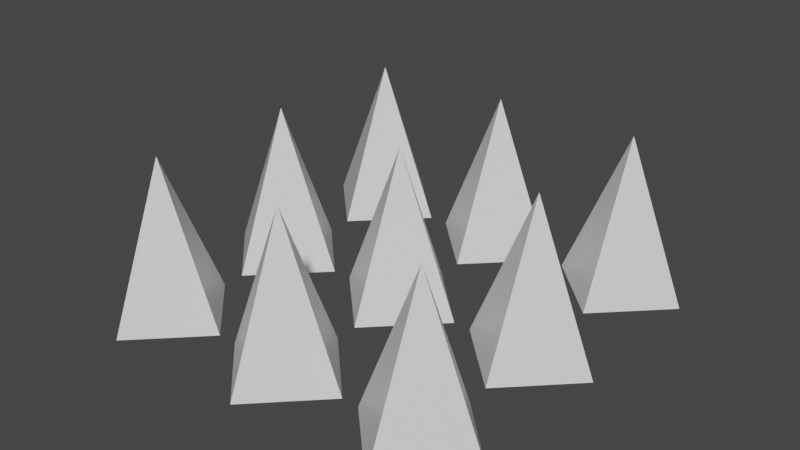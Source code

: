 # Source: spikes.blend  (saved by Blender 2.81.16; exported with 4.5.12 LTS)
import bpy
from mathutils import Matrix  # noqa: F401  (used for matrix-valued properties, if any)

bpy.ops.wm.read_factory_settings(use_empty=True)
scene = bpy.context.scene
scene.name = 'Scene'

# ---- collections
col_collection = bpy.data.collections.new('Collection'); scene.collection.children.link(col_collection)

# ---- materials (node trees are filled in below, after node groups)
mat_material = bpy.data.materials.new('Material')
mat_material.alpha_threshold = 0.0
mat_material.use_transparent_shadow = False
mat_material.line_color = (0.0, 0.0, 0.0, 1.0)

# ---- material node trees
mat_material.use_nodes = True; mat_material.node_tree.nodes.clear()
_N = mat_material.node_tree.nodes; _L = mat_material.node_tree.links
n0 = _N.new('ShaderNodeOutputMaterial'); n0.name = 'Material Output'; n0.location = (300, 300)
n1 = _N.new('ShaderNodeBsdfPrincipled'); n1.name = 'Principled BSDF'; n1.location = (10, 300)
n1.distribution = 'GGX'
n1.subsurface_method = 'BURLEY'
n1.inputs[2].default_value = 0.4
n1.inputs[3].default_value = 1.45
n1.inputs[27].default_value = (0.0, 0.0, 0.0, 1.0)
n1.inputs[28].default_value = 1.0
_L.new(n1.outputs[0], n0.inputs[0])
n0.is_active_output = True

# ---- world
world_world = bpy.data.worlds.new('World'); scene.world = world_world
world_world.use_nodes = True; world_world.node_tree.nodes.clear()
_N = world_world.node_tree.nodes; _L = world_world.node_tree.links
n0 = _N.new('ShaderNodeOutputWorld'); n0.name = 'World Output'; n0.location = (300, 300)
n1 = _N.new('ShaderNodeBackground'); n1.name = 'Background'; n1.location = (10, 300)
n1.inputs[0].default_value = (0.05088, 0.05088, 0.05088, 1.0)
_L.new(n1.outputs[0], n0.inputs[0])
n0.is_active_output = True
world_world.color = (0.05088, 0.05088, 0.05088)
world_world.use_sun_shadow = False
world_world.sun_shadow_jitter_overblur = 0.0

# ---- meshes
me_cube = bpy.data.meshes.new('Cube')
me_cube.from_pydata([(-0.00114, 0.001395, 0.3196), (0.1406, 0.001395, -0.02496), (-0.3278, -0.1403, -0.02496), (-0.00114, -0.1403, -0.02496), (-0.186, 0.001395, -0.02496), (-0.00114, 0.1431, -0.02496), (-0.3278, 0.001395, 0.3196), (-0.1429, 0.001395, -0.02496), (-0.3278, 0.1431, -0.02496), (-0.4695, 0.001395, -0.02496), (0.3207, -0.1403, -0.02496), (0.4625, 0.001395, -0.02496), (0.3207, 0.001395, 0.3196), (0.3207, 0.1431, -0.02496), (0.179, 0.001395, -0.02496), (-0.00114, 0.34, 0.3196), (0.1406, 0.34, -0.02496), (-0.3278, 0.1983, -0.02496), (-0.00114, 0.1983, -0.02496), (-0.186, 0.34, -0.02496), (-0.00114, 0.4817, -0.02496), (-0.3278, 0.34, 0.3196), (-0.1429, 0.34, -0.02496), (-0.3278, 0.4817, -0.02496), (-0.4695, 0.34, -0.02496), (0.3207, 0.1983, -0.02496), (0.4625, 0.34, -0.02496), (0.3207, 0.34, 0.3196), (0.3207, 0.4817, -0.02496), (0.179, 0.34, -0.02496), (-0.00114, -0.3314, 0.3196), (0.1406, -0.3314, -0.02496), (-0.3278, -0.4731, -0.02496), (-0.00114, -0.4731, -0.02496), (-0.186, -0.3314, -0.02496), (-0.00114, -0.1896, -0.02496), (-0.3278, -0.3314, 0.3196), (-0.1429, -0.3314, -0.02496), (-0.3278, -0.1896, -0.02496), (-0.4695, -0.3314, -0.02496), (0.3207, -0.4731, -0.02496), (0.4625, -0.3314, -0.02496), (0.3207, -0.3314, 0.3196), (0.3207, -0.1896, -0.02496), (0.179, -0.3314, -0.02496)], [], [(9, 6, 8), (3, 0, 7), (7, 0, 5), (5, 1, 3, 7), (1, 0, 3), (5, 0, 1), (2, 6, 9), (8, 4, 2, 9), (4, 6, 2), (8, 6, 4), (14, 12, 13), (10, 12, 14), (13, 11, 10, 14), (11, 12, 10), (13, 12, 11), (24, 21, 23), (18, 15, 22), (22, 15, 20), (20, 16, 18, 22), (16, 15, 18), (20, 15, 16), (17, 21, 24), (23, 19, 17, 24), (19, 21, 17), (23, 21, 19), (29, 27, 28), (25, 27, 29), (28, 26, 25, 29), (26, 27, 25), (28, 27, 26), (39, 36, 38), (33, 30, 37), (37, 30, 35), (35, 31, 33, 37), (31, 30, 33), (35, 30, 31), (32, 36, 39), (38, 34, 32, 39), (34, 36, 32), (38, 36, 34), (44, 42, 43), (40, 42, 44), (43, 41, 40, 44), (41, 42, 40), (43, 42, 41)])
_uv = me_cube.uv_layers.new(name='UVMap')
_uv.uv.foreach_set('vector', [0.375, 0.0, 0.625, 0.25, 0.375, 0.25, 0.375, 0.75, 0.625, 1.0, 0.375, 1.0, 0.375, 0.0, 0.625, 0.25, 0.375, 0.25, 0.125, 0.5, 0.375, 0.5, 0.375, 0.75, 0.125, 0.75, 0.375, 0.5, 0.625, 0.75, 0.375, 0.75, 0.375, 0.25, 0.625, 0.5, 0.375, 0.5, 0.375, 0.75, 0.625, 1.0, 0.375, 1.0, 0.125, 0.5, 0.375, 0.5, 0.375, 0.75, 0.125, 0.75, 0.375, 0.5, 0.625, 0.75, 0.375, 0.75, 0.375, 0.25, 0.625, 0.5, 0.375, 0.5, 0.375, 0.0, 0.625, 0.25, 0.375, 0.25, 0.375, 0.75, 0.625, 1.0, 0.375, 1.0, 0.125, 0.5, 0.375, 0.5, 0.375, 0.75, 0.125, 0.75, 0.375, 0.5, 0.625, 0.75, 0.375, 0.75, 0.375, 0.25, 0.625, 0.5, 0.375, 0.5, 0.375, 0.0, 0.625, 0.25, 0.375, 0.25, 0.375, 0.75, 0.625, 1.0, 0.375, 1.0, 0.375, 0.0, 0.625, 0.25, 0.375, 0.25, 0.125, 0.5, 0.375, 0.5, 0.375, 0.75, 0.125, 0.75, 0.375, 0.5, 0.625, 0.75, 0.375, 0.75, 0.375, 0.25, 0.625, 0.5, 0.375, 0.5, 0.375, 0.75, 0.625, 1.0, 0.375, 1.0, 0.125, 0.5, 0.375, 0.5, 0.375, 0.75, 0.125, 0.75, 0.375, 0.5, 0.625, 0.75, 0.375, 0.75, 0.375, 0.25, 0.625, 0.5, 0.375, 0.5, 0.375, 0.0, 0.625, 0.25, 0.375, 0.25, 0.375, 0.75, 0.625, 1.0, 0.375, 1.0, 0.125, 0.5, 0.375, 0.5, 0.375, 0.75, 0.125, 0.75, 0.375, 0.5, 0.625, 0.75, 0.375, 0.75, 0.375, 0.25, 0.625, 0.5, 0.375, 0.5, 0.375, 0.0, 0.625, 0.25, 0.375, 0.25, 0.375, 0.75, 0.625, 1.0, 0.375, 1.0, 0.375, 0.0, 0.625, 0.25, 0.375, 0.25, 0.125, 0.5, 0.375, 0.5, 0.375, 0.75, 0.125, 0.75, 0.375, 0.5, 0.625, 0.75, 0.375, 0.75, 0.375, 0.25, 0.625, 0.5, 0.375, 0.5, 0.375, 0.75, 0.625, 1.0, 0.375, 1.0, 0.125, 0.5, 0.375, 0.5, 0.375, 0.75, 0.125, 0.75, 0.375, 0.5, 0.625, 0.75, 0.375, 0.75, 0.375, 0.25, 0.625, 0.5, 0.375, 0.5, 0.375, 0.0, 0.625, 0.25, 0.375, 0.25, 0.375, 0.75, 0.625, 1.0, 0.375, 1.0, 0.125, 0.5, 0.375, 0.5, 0.375, 0.75, 0.125, 0.75, 0.375, 0.5, 0.625, 0.75, 0.375, 0.75, 0.375, 0.25, 0.625, 0.5, 0.375, 0.5])
_ca = me_cube.color_attributes.new('Col', 'BYTE_COLOR', 'CORNER')
_ca.data.foreach_set('color', [0.2789, 0.2232, 0.2232, 1.0, 0.2789, 0.2232, 0.2232, 1.0, 0.2789, 0.2232, 0.2232, 1.0, 0.2789, 0.2232, 0.2232, 1.0, 0.2789, 0.2232, 0.2232, 1.0, 0.2789, 0.2232, 0.2232, 1.0, 0.2789, 0.2232, 0.2232, 1.0, 0.2789, 0.2232, 0.2232, 1.0, 0.2789, 0.2232, 0.2232, 1.0, 0.2789, 0.2232, 0.2232, 1.0, 0.2789, 0.2232, 0.2232, 1.0, 0.2789, 0.2232, 0.2232, 1.0, 0.2789, 0.2232, 0.2232, 1.0, 0.2789, 0.2232, 0.2232, 1.0, 0.2789, 0.2232, 0.2232, 1.0, 0.2789, 0.2232, 0.2232, 1.0, 0.2789, 0.2232, 0.2232, 1.0, 0.2789, 0.2232, 0.2232, 1.0, 0.2789, 0.2232, 0.2232, 1.0, 0.2789, 0.2232, 0.2232, 1.0, 0.2789, 0.2232, 0.2232, 1.0, 0.2789, 0.2232, 0.2232, 1.0, 0.2789, 0.2232, 0.2232, 1.0, 0.2789, 0.2232, 0.2232, 1.0, 0.2789, 0.2232, 0.2232, 1.0, 0.2789, 0.2232, 0.2232, 1.0, 0.2789, 0.2232, 0.2232, 1.0, 0.2789, 0.2232, 0.2232, 1.0, 0.2789, 0.2232, 0.2232, 1.0, 0.2789, 0.2232, 0.2232, 1.0, 0.2789, 0.2232, 0.2232, 1.0, 0.2789, 0.2232, 0.2232, 1.0, 0.2789, 0.2232, 0.2232, 1.0, 0.2789, 0.2232, 0.2232, 1.0, 0.2789, 0.2232, 0.2232, 1.0, 0.2789, 0.2232, 0.2232, 1.0, 0.2789, 0.2232, 0.2232, 1.0, 0.2789, 0.2232, 0.2232, 1.0, 0.2789, 0.2232, 0.2232, 1.0, 0.2789, 0.2232, 0.2232, 1.0, 0.2789, 0.2232, 0.2232, 1.0, 0.2789, 0.2232, 0.2232, 1.0, 0.2789, 0.2232, 0.2232, 1.0, 0.2789, 0.2232, 0.2232, 1.0, 0.2789, 0.2232, 0.2232, 1.0, 0.2789, 0.2232, 0.2232, 1.0, 0.2789, 0.2232, 0.2232, 1.0, 0.2789, 0.2232, 0.2232, 1.0, 0.2789, 0.2232, 0.2232, 1.0, 0.2789, 0.2232, 0.2232, 1.0, 0.2789, 0.2232, 0.2232, 1.0, 0.2789, 0.2232, 0.2232, 1.0, 0.2789, 0.2232, 0.2232, 1.0, 0.2789, 0.2232, 0.2232, 1.0, 0.2789, 0.2232, 0.2232, 1.0, 0.2789, 0.2232, 0.2232, 1.0, 0.2789, 0.2232, 0.2232, 1.0, 0.2789, 0.2232, 0.2232, 1.0, 0.2789, 0.2232, 0.2232, 1.0, 0.2789, 0.2232, 0.2232, 1.0, 0.2789, 0.2232, 0.2232, 1.0, 0.2789, 0.2232, 0.2232, 1.0, 0.2789, 0.2232, 0.2232, 1.0, 0.2789, 0.2232, 0.2232, 1.0, 0.2789, 0.2232, 0.2232, 1.0, 0.2789, 0.2232, 0.2232, 1.0, 0.2789, 0.2232, 0.2232, 1.0, 0.2789, 0.2232, 0.2232, 1.0, 0.2789, 0.2232, 0.2232, 1.0, 0.2789, 0.2232, 0.2232, 1.0, 0.2789, 0.2232, 0.2232, 1.0, 0.2789, 0.2232, 0.2232, 1.0, 0.2789, 0.2232, 0.2232, 1.0, 0.2789, 0.2232, 0.2232, 1.0, 0.2789, 0.2232, 0.2232, 1.0, 0.2789, 0.2232, 0.2232, 1.0, 0.2789, 0.2232, 0.2232, 1.0, 0.2789, 0.2232, 0.2232, 1.0, 0.2789, 0.2232, 0.2232, 1.0, 0.2789, 0.2232, 0.2232, 1.0, 0.2789, 0.2232, 0.2232, 1.0, 0.2789, 0.2232, 0.2232, 1.0, 0.2789, 0.2232, 0.2232, 1.0, 0.2789, 0.2232, 0.2232, 1.0, 0.2789, 0.2232, 0.2232, 1.0, 0.2789, 0.2232, 0.2232, 1.0, 0.2789, 0.2232, 0.2232, 1.0, 0.2789, 0.2232, 0.2232, 1.0, 0.2789, 0.2232, 0.2232, 1.0, 0.2789, 0.2232, 0.2232, 1.0, 0.2789, 0.2232, 0.2232, 1.0, 0.2789, 0.2232, 0.2232, 1.0, 0.2789, 0.2232, 0.2232, 1.0, 0.2789, 0.2232, 0.2232, 1.0, 0.2789, 0.2232, 0.2232, 1.0, 0.2789, 0.2232, 0.2232, 1.0, 0.2789, 0.2232, 0.2232, 1.0, 0.2789, 0.2232, 0.2232, 1.0, 0.2789, 0.2232, 0.2232, 1.0, 0.2789, 0.2232, 0.2232, 1.0, 0.2789, 0.2232, 0.2232, 1.0, 0.2789, 0.2232, 0.2232, 1.0, 0.2789, 0.2232, 0.2232, 1.0, 0.2789, 0.2232, 0.2232, 1.0, 0.2789, 0.2232, 0.2232, 1.0, 0.2789, 0.2232, 0.2232, 1.0, 0.2789, 0.2232, 0.2232, 1.0, 0.2789, 0.2232, 0.2232, 1.0, 0.2789, 0.2232, 0.2232, 1.0, 0.2789, 0.2232, 0.2232, 1.0, 0.2789, 0.2232, 0.2232, 1.0, 0.2789, 0.2232, 0.2232, 1.0, 0.2789, 0.2232, 0.2232, 1.0, 0.2789, 0.2232, 0.2232, 1.0, 0.2789, 0.2232, 0.2232, 1.0, 0.2789, 0.2232, 0.2232, 1.0, 0.2789, 0.2232, 0.2232, 1.0, 0.2789, 0.2232, 0.2232, 1.0, 0.2789, 0.2232, 0.2232, 1.0, 0.2789, 0.2232, 0.2232, 1.0, 0.2789, 0.2232, 0.2232, 1.0, 0.2789, 0.2232, 0.2232, 1.0, 0.2789, 0.2232, 0.2232, 1.0, 0.2789, 0.2232, 0.2232, 1.0, 0.2789, 0.2232, 0.2232, 1.0, 0.2789, 0.2232, 0.2232, 1.0, 0.2789, 0.2232, 0.2232, 1.0, 0.2789, 0.2232, 0.2232, 1.0, 0.2789, 0.2232, 0.2232, 1.0, 0.2789, 0.2232, 0.2232, 1.0, 0.2789, 0.2232, 0.2232, 1.0, 0.2789, 0.2232, 0.2232, 1.0, 0.2789, 0.2232, 0.2232, 1.0, 0.2789, 0.2232, 0.2232, 1.0, 0.2789, 0.2232, 0.2232, 1.0, 0.2789, 0.2232, 0.2232, 1.0, 0.2789, 0.2232, 0.2232, 1.0, 0.2789, 0.2232, 0.2232, 1.0, 0.2789, 0.2232, 0.2232, 1.0, 0.2789, 0.2232, 0.2232, 1.0, 0.2789, 0.2232, 0.2232, 1.0, 0.2789, 0.2232, 0.2232, 1.0, 0.2789, 0.2232, 0.2232, 1.0, 0.2789, 0.2232, 0.2232, 1.0])
me_cube.materials.append(mat_material)
me_cube.use_remesh_preserve_volume = False
me_cube.use_remesh_preserve_attributes = False
me_cube.use_mirror_vertex_groups = False
me_cube.update()

# ---- objects
ob_cube = bpy.data.objects.new('Cube', me_cube)

# ---- transforms, parenting, visibility, modifiers, constraints
ob_cube.location = (0.0, 0.0, 0.0)
ob_cube.lock_rotations_4d = False
ob_cube.empty_display_type = 'ARROWS'
ob_cube.lineart.crease_threshold = 0.0

# ---- collection membership
col_collection.objects.link(ob_cube)

# ---- scene / render settings (as saved in the file)
scene.frame_start = 1; scene.frame_end = 250; scene.frame_set(1)
scene.render.engine = 'BLENDER_EEVEE_NEXT'
scene.cycles.use_denoising = False
scene.cycles.samples = 128
scene.cycles.sampling_pattern = 'TABULATED_SOBOL'
scene.cycles.use_adaptive_sampling = False
scene.cycles.use_light_tree = False
scene.view_settings.view_transform = 'Filmic'
bpy.context.view_layer.update()

# ---- added for rendering (the .blend has no active camera and no usable light): camera, sun
cam_auto = bpy.data.cameras.new('AutoCamera')
cam_auto.lens = 50.0
cam_auto.sensor_width = 36.0
cam_auto.clip_end = 1000.0
ob_auto_camera = bpy.data.objects.new('AutoCamera', cam_auto)
scene.collection.objects.link(ob_auto_camera)
ob_auto_camera.location = (1.27146, -1.52567, 1.1673)
ob_auto_camera.rotation_euler = (1.09748, -7.21219e-08, 0.694738)
scene.camera = ob_auto_camera
light_auto_sun = bpy.data.lights.new('AutoSun', 'SUN')
light_auto_sun.energy = 3.0
light_auto_sun.angle = 0.0523599
ob_auto_sun = bpy.data.objects.new('AutoSun', light_auto_sun)
scene.collection.objects.link(ob_auto_sun)
ob_auto_sun.rotation_euler = (0.872665, 0.174533, 0.523599)
bpy.context.view_layer.update()
